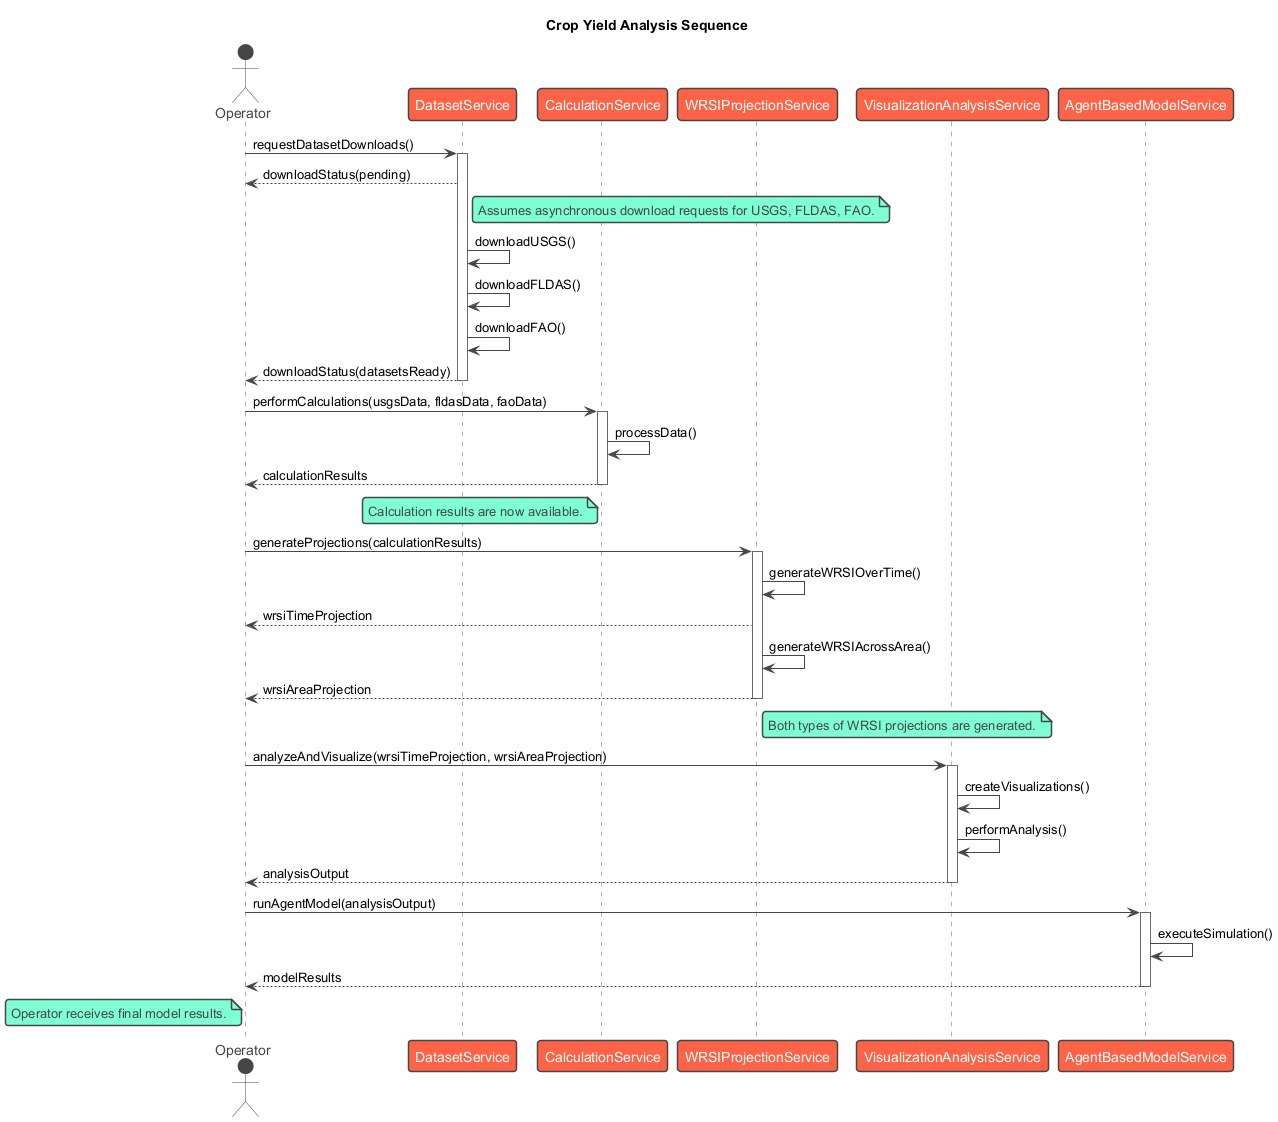

The diagram above was rendered by PlantUML. Its source (embedded in the PNG):
@startuml
!theme vibrant
title Crop Yield Analysis Sequence

actor "Operator" as Op
participant "DatasetService" as DS
participant "CalculationService" as CS
participant "WRSIProjectionService" as WRSI
participant "VisualizationAnalysisService" as VAS
participant "AgentBasedModelService" as ABMS

Op -> DS : requestDatasetDownloads()
activate DS
DS --> Op : downloadStatus(pending)
note right of DS : Assumes asynchronous download requests for USGS, FLDAS, FAO.
DS -> DS : downloadUSGS()
DS -> DS : downloadFLDAS()
DS -> DS : downloadFAO()
DS --> Op : downloadStatus(datasetsReady)
deactivate DS

Op -> CS : performCalculations(usgsData, fldasData, faoData)
activate CS
CS -> CS : processData()
CS --> Op : calculationResults
deactivate CS
note left of CS : Calculation results are now available.

Op -> WRSI : generateProjections(calculationResults)
activate WRSI
WRSI -> WRSI : generateWRSIOverTime()
WRSI --> Op : wrsiTimeProjection
WRSI -> WRSI : generateWRSIAcrossArea()
WRSI --> Op : wrsiAreaProjection
deactivate WRSI
note right of WRSI : Both types of WRSI projections are generated.

Op -> VAS : analyzeAndVisualize(wrsiTimeProjection, wrsiAreaProjection)
activate VAS
VAS -> VAS : createVisualizations()
VAS -> VAS : performAnalysis()
VAS --> Op : analysisOutput
deactivate VAS

Op -> ABMS : runAgentModel(analysisOutput)
activate ABMS
ABMS -> ABMS : executeSimulation()
ABMS --> Op : modelResults
deactivate ABMS
note left of Op : Operator receives final model results.
@enduml